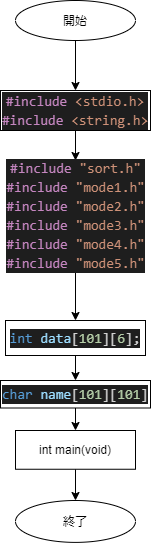

The diagram above was exported from draw.io. Its source (the exported page's mxGraphModel, read from the mxfile embedded in the PNG):
<mxGraphModel dx="1086" dy="806" grid="1" gridSize="10" guides="1" tooltips="1" connect="1" arrows="1" fold="1" page="1" pageScale="1" pageWidth="2339" pageHeight="3300" math="0" shadow="0">
  <root>
    <mxCell id="WIyWlLk6GJQsqaUBKTNV-0" />
    <mxCell id="WIyWlLk6GJQsqaUBKTNV-1" parent="WIyWlLk6GJQsqaUBKTNV-0" />
    <mxCell id="kc_oHeq8XEU5imK4VFRZ-2" value="" style="edgeStyle=orthogonalEdgeStyle;rounded=0;orthogonalLoop=1;jettySize=auto;html=1;" parent="WIyWlLk6GJQsqaUBKTNV-1" source="65kCRa4AbDcQiXAf4zrr-0" target="kc_oHeq8XEU5imK4VFRZ-1" edge="1">
      <mxGeometry relative="1" as="geometry" />
    </mxCell>
    <mxCell id="65kCRa4AbDcQiXAf4zrr-0" value="開始" style="ellipse;whiteSpace=wrap;html=1;" parent="WIyWlLk6GJQsqaUBKTNV-1" vertex="1">
      <mxGeometry x="160" y="40" width="120" height="40" as="geometry" />
    </mxCell>
    <mxCell id="MCP5VOY-2Jqj4YNfRE2r-1" value="" style="edgeStyle=orthogonalEdgeStyle;rounded=0;orthogonalLoop=1;jettySize=auto;html=1;" parent="WIyWlLk6GJQsqaUBKTNV-1" source="kc_oHeq8XEU5imK4VFRZ-1" target="MCP5VOY-2Jqj4YNfRE2r-0" edge="1">
      <mxGeometry relative="1" as="geometry" />
    </mxCell>
    <mxCell id="kc_oHeq8XEU5imK4VFRZ-1" value="&#10;&#10;&lt;div style=&quot;color: rgb(212, 212, 212); background-color: rgb(30, 30, 30); font-family: consolas, &amp;quot;courier new&amp;quot;, monospace; font-weight: normal; font-size: 14px; line-height: 19px;&quot;&gt;&lt;div&gt;&lt;span style=&quot;color: #c586c0&quot;&gt;#include&lt;/span&gt;&lt;span style=&quot;color: #569cd6&quot;&gt;&amp;nbsp;&lt;/span&gt;&lt;span style=&quot;color: #ce9178&quot;&gt;&amp;lt;stdio.h&amp;gt;&lt;/span&gt;&lt;/div&gt;&lt;div&gt;&lt;span style=&quot;color: #c586c0&quot;&gt;#include&lt;/span&gt;&lt;span style=&quot;color: #569cd6&quot;&gt;&amp;nbsp;&lt;/span&gt;&lt;span style=&quot;color: #ce9178&quot;&gt;&amp;lt;string.h&amp;gt;&lt;/span&gt;&lt;/div&gt;&lt;/div&gt;&#10;&#10;" style="whiteSpace=wrap;html=1;" parent="WIyWlLk6GJQsqaUBKTNV-1" vertex="1">
      <mxGeometry x="145" y="130" width="150" height="40" as="geometry" />
    </mxCell>
    <mxCell id="MCP5VOY-2Jqj4YNfRE2r-5" value="" style="edgeStyle=orthogonalEdgeStyle;rounded=0;orthogonalLoop=1;jettySize=auto;html=1;" parent="WIyWlLk6GJQsqaUBKTNV-1" source="MCP5VOY-2Jqj4YNfRE2r-0" target="MCP5VOY-2Jqj4YNfRE2r-4" edge="1">
      <mxGeometry relative="1" as="geometry" />
    </mxCell>
    <mxCell id="MCP5VOY-2Jqj4YNfRE2r-0" value="&#10;&#10;&lt;div style=&quot;color: rgb(212, 212, 212); background-color: rgb(30, 30, 30); font-family: consolas, &amp;quot;courier new&amp;quot;, monospace; font-weight: normal; font-size: 14px; line-height: 19px;&quot;&gt;&lt;div&gt;&lt;span style=&quot;color: #c586c0&quot;&gt;#include&lt;/span&gt;&lt;span style=&quot;color: #569cd6&quot;&gt;&amp;nbsp;&lt;/span&gt;&lt;span style=&quot;color: #ce9178&quot;&gt;&quot;sort.h&quot;&lt;/span&gt;&lt;/div&gt;&lt;div&gt;&lt;span style=&quot;color: #c586c0&quot;&gt;#include&lt;/span&gt;&lt;span style=&quot;color: #569cd6&quot;&gt;&amp;nbsp;&lt;/span&gt;&lt;span style=&quot;color: #ce9178&quot;&gt;&quot;mode1.h&quot;&lt;/span&gt;&lt;/div&gt;&lt;div&gt;&lt;span style=&quot;color: #c586c0&quot;&gt;#include&lt;/span&gt;&lt;span style=&quot;color: #569cd6&quot;&gt;&amp;nbsp;&lt;/span&gt;&lt;span style=&quot;color: #ce9178&quot;&gt;&quot;mode2.h&quot;&lt;/span&gt;&lt;/div&gt;&lt;div&gt;&lt;span style=&quot;color: #c586c0&quot;&gt;#include&lt;/span&gt;&lt;span style=&quot;color: #569cd6&quot;&gt;&amp;nbsp;&lt;/span&gt;&lt;span style=&quot;color: #ce9178&quot;&gt;&quot;mode3.h&quot;&lt;/span&gt;&lt;/div&gt;&lt;div&gt;&lt;span style=&quot;color: #c586c0&quot;&gt;#include&lt;/span&gt;&lt;span style=&quot;color: #569cd6&quot;&gt;&amp;nbsp;&lt;/span&gt;&lt;span style=&quot;color: #ce9178&quot;&gt;&quot;mode4.h&quot;&lt;/span&gt;&lt;/div&gt;&lt;div&gt;&lt;span style=&quot;color: #c586c0&quot;&gt;#include&lt;/span&gt;&lt;span style=&quot;color: #569cd6&quot;&gt;&amp;nbsp;&lt;/span&gt;&lt;span style=&quot;color: #ce9178&quot;&gt;&quot;mode5.h&quot;&lt;/span&gt;&lt;/div&gt;&lt;/div&gt;&#10;&#10;" style="whiteSpace=wrap;html=1;" parent="WIyWlLk6GJQsqaUBKTNV-1" vertex="1">
      <mxGeometry x="152.5" y="200" width="135" height="110" as="geometry" />
    </mxCell>
    <mxCell id="MCP5VOY-2Jqj4YNfRE2r-7" value="" style="edgeStyle=orthogonalEdgeStyle;rounded=0;orthogonalLoop=1;jettySize=auto;html=1;" parent="WIyWlLk6GJQsqaUBKTNV-1" source="MCP5VOY-2Jqj4YNfRE2r-4" target="MCP5VOY-2Jqj4YNfRE2r-6" edge="1">
      <mxGeometry relative="1" as="geometry" />
    </mxCell>
    <mxCell id="MCP5VOY-2Jqj4YNfRE2r-4" value="&#10;&#10;&lt;div style=&quot;color: rgb(212, 212, 212); background-color: rgb(30, 30, 30); font-family: consolas, &amp;quot;courier new&amp;quot;, monospace; font-weight: normal; font-size: 14px; line-height: 19px;&quot;&gt;&lt;div&gt;&lt;span style=&quot;color: #569cd6&quot;&gt;int&lt;/span&gt;&lt;span style=&quot;color: #d4d4d4&quot;&gt;&amp;nbsp;&lt;/span&gt;&lt;span style=&quot;color: #9cdcfe&quot;&gt;data&lt;/span&gt;&lt;span style=&quot;color: #d4d4d4&quot;&gt;[&lt;/span&gt;&lt;span style=&quot;color: #b5cea8&quot;&gt;101&lt;/span&gt;&lt;span style=&quot;color: #d4d4d4&quot;&gt;][&lt;/span&gt;&lt;span style=&quot;color: #b5cea8&quot;&gt;6&lt;/span&gt;&lt;span style=&quot;color: #d4d4d4&quot;&gt;];&lt;/span&gt;&lt;/div&gt;&lt;/div&gt;&#10;&#10;" style="whiteSpace=wrap;html=1;" parent="WIyWlLk6GJQsqaUBKTNV-1" vertex="1">
      <mxGeometry x="150" y="360" width="140" height="35" as="geometry" />
    </mxCell>
    <mxCell id="MCP5VOY-2Jqj4YNfRE2r-9" value="" style="edgeStyle=orthogonalEdgeStyle;rounded=0;orthogonalLoop=1;jettySize=auto;html=1;" parent="WIyWlLk6GJQsqaUBKTNV-1" source="MCP5VOY-2Jqj4YNfRE2r-6" target="MCP5VOY-2Jqj4YNfRE2r-8" edge="1">
      <mxGeometry relative="1" as="geometry" />
    </mxCell>
    <mxCell id="MCP5VOY-2Jqj4YNfRE2r-6" value="&#10;&#10;&lt;div style=&quot;color: rgb(212, 212, 212); background-color: rgb(30, 30, 30); font-family: consolas, &amp;quot;courier new&amp;quot;, monospace; font-weight: normal; font-size: 14px; line-height: 19px;&quot;&gt;&lt;div&gt;&lt;span style=&quot;color: #569cd6&quot;&gt;char&lt;/span&gt;&lt;span style=&quot;color: #d4d4d4&quot;&gt;&amp;nbsp;&lt;/span&gt;&lt;span style=&quot;color: #9cdcfe&quot;&gt;name&lt;/span&gt;&lt;span style=&quot;color: #d4d4d4&quot;&gt;[&lt;/span&gt;&lt;span style=&quot;color: #b5cea8&quot;&gt;101&lt;/span&gt;&lt;span style=&quot;color: #d4d4d4&quot;&gt;][&lt;/span&gt;&lt;span style=&quot;color: #b5cea8&quot;&gt;101&lt;/span&gt;&lt;span style=&quot;color: #d4d4d4&quot;&gt;]&lt;/span&gt;&lt;/div&gt;&lt;/div&gt;&#10;&#10;" style="whiteSpace=wrap;html=1;" parent="WIyWlLk6GJQsqaUBKTNV-1" vertex="1">
      <mxGeometry x="145" y="420" width="150" height="27.5" as="geometry" />
    </mxCell>
    <mxCell id="MCP5VOY-2Jqj4YNfRE2r-11" value="" style="edgeStyle=orthogonalEdgeStyle;rounded=0;orthogonalLoop=1;jettySize=auto;html=1;" parent="WIyWlLk6GJQsqaUBKTNV-1" source="MCP5VOY-2Jqj4YNfRE2r-8" target="MCP5VOY-2Jqj4YNfRE2r-10" edge="1">
      <mxGeometry relative="1" as="geometry" />
    </mxCell>
    <mxCell id="MCP5VOY-2Jqj4YNfRE2r-8" value="int main(void)" style="whiteSpace=wrap;html=1;" parent="WIyWlLk6GJQsqaUBKTNV-1" vertex="1">
      <mxGeometry x="160" y="470" width="120" height="38.75" as="geometry" />
    </mxCell>
    <mxCell id="MCP5VOY-2Jqj4YNfRE2r-10" value="終了" style="ellipse;whiteSpace=wrap;html=1;" parent="WIyWlLk6GJQsqaUBKTNV-1" vertex="1">
      <mxGeometry x="160" y="540" width="120" height="41.88" as="geometry" />
    </mxCell>
  </root>
</mxGraphModel>